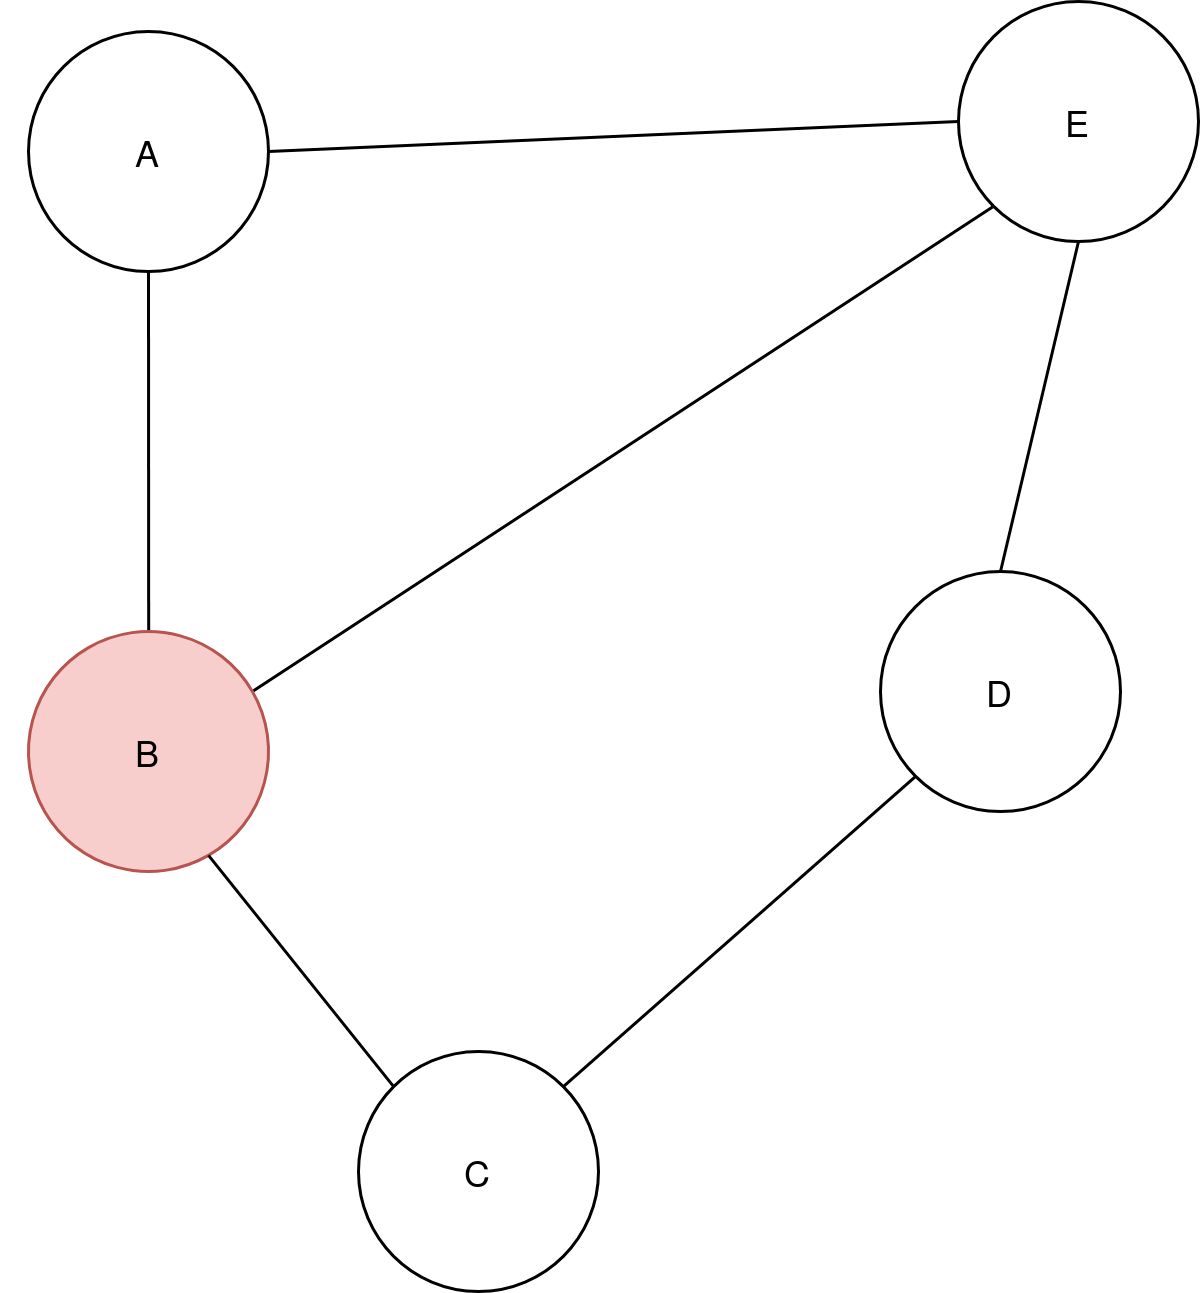

The diagram above was exported from draw.io. Its source (the exported page's mxGraphModel, read from the mxfile embedded in the PNG):
<mxGraphModel dx="2062" dy="1104" grid="1" gridSize="10" guides="1" tooltips="1" connect="1" arrows="1" fold="1" page="1" pageScale="1" pageWidth="827" pageHeight="1169" math="0" shadow="0">
  <root>
    <mxCell id="0" />
    <mxCell id="1" parent="0" />
    <mxCell id="2" style="rounded=0;orthogonalLoop=1;jettySize=auto;html=1;exitX=1;exitY=0.5;exitDx=0;exitDy=0;entryX=0;entryY=0.5;entryDx=0;entryDy=0;endArrow=none;endFill=0;" edge="1" source="4" target="7" parent="1">
      <mxGeometry relative="1" as="geometry" />
    </mxCell>
    <mxCell id="3" style="rounded=0;orthogonalLoop=1;jettySize=auto;html=1;exitX=0.5;exitY=1;exitDx=0;exitDy=0;endArrow=none;endFill=0;" edge="1" source="4" target="6" parent="1">
      <mxGeometry relative="1" as="geometry" />
    </mxCell>
    <mxCell id="4" value="A" style="ellipse;whiteSpace=wrap;html=1;aspect=fixed;" vertex="1" parent="1">
      <mxGeometry x="580" y="170" width="80" height="80" as="geometry" />
    </mxCell>
    <mxCell id="5" style="rounded=0;orthogonalLoop=1;jettySize=auto;html=1;exitX=1;exitY=0;exitDx=0;exitDy=0;entryX=0;entryY=1;entryDx=0;entryDy=0;endArrow=none;endFill=0;" edge="1" source="6" target="7" parent="1">
      <mxGeometry relative="1" as="geometry" />
    </mxCell>
    <mxCell id="6" value="" style="ellipse;whiteSpace=wrap;html=1;aspect=fixed;rotation=15;fillColor=#f8cecc;strokeColor=#b85450;" vertex="1" parent="1">
      <mxGeometry x="580" y="370" width="80" height="80" as="geometry" />
    </mxCell>
    <mxCell id="7" value="E" style="ellipse;whiteSpace=wrap;html=1;aspect=fixed;" vertex="1" parent="1">
      <mxGeometry x="890" y="160" width="80" height="80" as="geometry" />
    </mxCell>
    <mxCell id="8" style="edgeStyle=none;rounded=0;orthogonalLoop=1;jettySize=auto;html=1;exitX=0;exitY=1;exitDx=0;exitDy=0;entryX=1;entryY=0;entryDx=0;entryDy=0;endArrow=none;endFill=0;" edge="1" source="10" target="12" parent="1">
      <mxGeometry relative="1" as="geometry" />
    </mxCell>
    <mxCell id="9" style="edgeStyle=none;rounded=0;orthogonalLoop=1;jettySize=auto;html=1;exitX=0.5;exitY=0;exitDx=0;exitDy=0;entryX=0.5;entryY=1;entryDx=0;entryDy=0;endArrow=none;endFill=0;" edge="1" source="10" target="7" parent="1">
      <mxGeometry relative="1" as="geometry" />
    </mxCell>
    <mxCell id="10" value="D" style="ellipse;whiteSpace=wrap;html=1;aspect=fixed;" vertex="1" parent="1">
      <mxGeometry x="864" y="350" width="80" height="80" as="geometry" />
    </mxCell>
    <mxCell id="11" style="edgeStyle=none;rounded=0;orthogonalLoop=1;jettySize=auto;html=1;exitX=0;exitY=0;exitDx=0;exitDy=0;entryX=1;entryY=1;entryDx=0;entryDy=0;endArrow=none;endFill=0;" edge="1" source="12" target="6" parent="1">
      <mxGeometry relative="1" as="geometry" />
    </mxCell>
    <mxCell id="12" value="C" style="ellipse;whiteSpace=wrap;html=1;aspect=fixed;" vertex="1" parent="1">
      <mxGeometry x="690" y="510" width="80" height="80" as="geometry" />
    </mxCell>
    <mxCell id="13" value="B" style="text;html=1;strokeColor=none;fillColor=none;align=center;verticalAlign=middle;whiteSpace=wrap;rounded=0;" vertex="1" parent="1">
      <mxGeometry x="600" y="400" width="40" height="20" as="geometry" />
    </mxCell>
  </root>
</mxGraphModel>